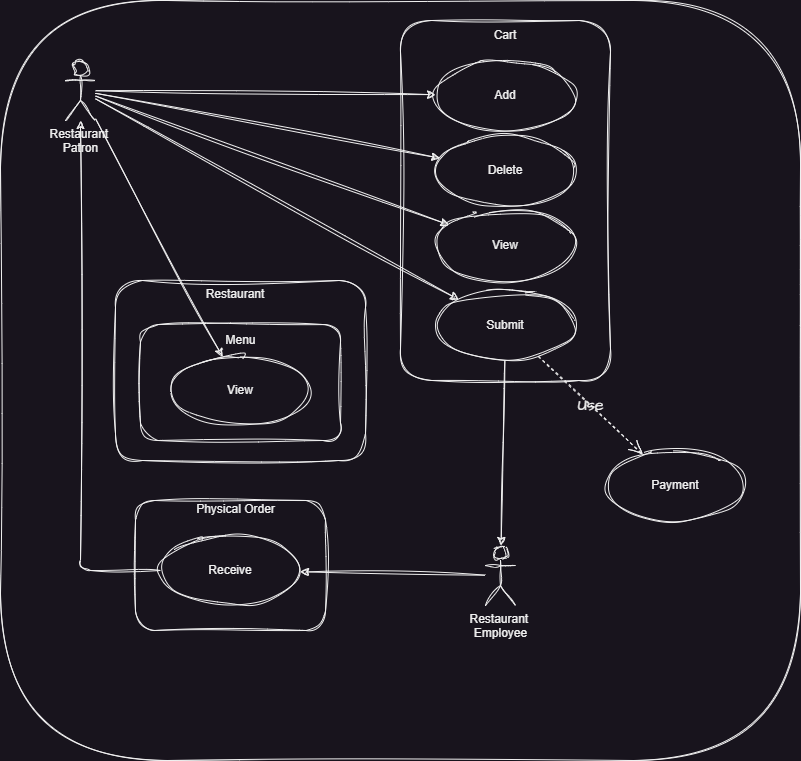

The diagram above was exported from draw.io. Its source (the exported page's mxGraphModel, read from the mxfile embedded in the PNG):
<mxGraphModel dx="1001" dy="744" grid="1" gridSize="10" guides="1" tooltips="1" connect="1" arrows="1" fold="1" page="1" pageScale="1" pageWidth="850" pageHeight="1100" math="0" shadow="0">
  <root>
    <mxCell id="0" />
    <mxCell id="1" parent="0" />
    <mxCell id="poaK0A92fAtAV2oWqRkP-4" value="" style="rounded=1;whiteSpace=wrap;html=1;sketch=1;curveFitting=1;jiggle=2;labelBackgroundColor=none;arcSize=22;" parent="1" vertex="1">
      <mxGeometry x="25" y="30" width="800" height="760" as="geometry" />
    </mxCell>
    <mxCell id="poaK0A92fAtAV2oWqRkP-1" value="Restaurant&amp;nbsp;&lt;br&gt;Patron" style="shape=umlActor;verticalLabelPosition=bottom;verticalAlign=top;html=1;outlineConnect=0;sketch=1;curveFitting=1;jiggle=2;rounded=1;labelBackgroundColor=none;" parent="1" vertex="1">
      <mxGeometry x="90" y="90" width="30" height="60" as="geometry" />
    </mxCell>
    <mxCell id="poaK0A92fAtAV2oWqRkP-2" value="Restaurant&amp;nbsp;&lt;br&gt;Employee" style="shape=umlActor;verticalLabelPosition=bottom;verticalAlign=top;html=1;outlineConnect=0;sketch=1;curveFitting=1;jiggle=2;rounded=1;labelBackgroundColor=none;" parent="1" vertex="1">
      <mxGeometry x="510" y="575" width="30" height="60" as="geometry" />
    </mxCell>
    <mxCell id="poaK0A92fAtAV2oWqRkP-46" value="" style="group;sketch=1;curveFitting=1;jiggle=2;labelBorderColor=default;rounded=1;labelBackgroundColor=none;" parent="1" vertex="1" connectable="0">
      <mxGeometry x="425" y="50" width="210" height="360" as="geometry" />
    </mxCell>
    <mxCell id="poaK0A92fAtAV2oWqRkP-16" value="" style="group;sketch=1;curveFitting=1;jiggle=2;rounded=1;labelBackgroundColor=none;" parent="poaK0A92fAtAV2oWqRkP-46" vertex="1" connectable="0">
      <mxGeometry width="210" height="360" as="geometry" />
    </mxCell>
    <mxCell id="poaK0A92fAtAV2oWqRkP-8" value="" style="rounded=1;whiteSpace=wrap;html=1;sketch=1;curveFitting=1;jiggle=2;labelBackgroundColor=none;" parent="poaK0A92fAtAV2oWqRkP-16" vertex="1">
      <mxGeometry width="210" height="360" as="geometry" />
    </mxCell>
    <mxCell id="poaK0A92fAtAV2oWqRkP-9" value="Cart" style="text;html=1;align=center;verticalAlign=middle;whiteSpace=wrap;rounded=1;labelBackgroundColor=none;sketch=1;curveFitting=1;jiggle=2;" parent="poaK0A92fAtAV2oWqRkP-16" vertex="1">
      <mxGeometry x="75" width="60" height="30" as="geometry" />
    </mxCell>
    <mxCell id="poaK0A92fAtAV2oWqRkP-6" value="Delete" style="ellipse;whiteSpace=wrap;html=1;sketch=1;curveFitting=1;jiggle=2;rounded=1;labelBackgroundColor=none;" parent="poaK0A92fAtAV2oWqRkP-46" vertex="1">
      <mxGeometry x="35" y="115" width="140" height="70" as="geometry" />
    </mxCell>
    <mxCell id="poaK0A92fAtAV2oWqRkP-7" value="Add" style="ellipse;whiteSpace=wrap;html=1;sketch=1;curveFitting=1;jiggle=2;rounded=1;labelBackgroundColor=none;" parent="poaK0A92fAtAV2oWqRkP-46" vertex="1">
      <mxGeometry x="35" y="40" width="140" height="70" as="geometry" />
    </mxCell>
    <mxCell id="poaK0A92fAtAV2oWqRkP-10" value="View" style="ellipse;whiteSpace=wrap;html=1;sketch=1;curveFitting=1;jiggle=2;rounded=1;labelBackgroundColor=none;" parent="poaK0A92fAtAV2oWqRkP-46" vertex="1">
      <mxGeometry x="35" y="190" width="140" height="70" as="geometry" />
    </mxCell>
    <mxCell id="poaK0A92fAtAV2oWqRkP-14" value="Submit" style="ellipse;whiteSpace=wrap;html=1;sketch=1;curveFitting=1;jiggle=2;rounded=1;labelBackgroundColor=none;" parent="poaK0A92fAtAV2oWqRkP-46" vertex="1">
      <mxGeometry x="35" y="270" width="140" height="70" as="geometry" />
    </mxCell>
    <mxCell id="poaK0A92fAtAV2oWqRkP-28" style="rounded=1;orthogonalLoop=1;jettySize=auto;html=1;sketch=1;curveFitting=1;jiggle=2;labelBackgroundColor=none;fontColor=default;" parent="1" source="poaK0A92fAtAV2oWqRkP-14" target="poaK0A92fAtAV2oWqRkP-2" edge="1">
      <mxGeometry relative="1" as="geometry" />
    </mxCell>
    <mxCell id="poaK0A92fAtAV2oWqRkP-22" style="rounded=1;orthogonalLoop=1;jettySize=auto;html=1;sketch=1;curveFitting=1;jiggle=2;labelBackgroundColor=none;fontColor=default;" parent="1" source="poaK0A92fAtAV2oWqRkP-1" target="poaK0A92fAtAV2oWqRkP-7" edge="1">
      <mxGeometry relative="1" as="geometry" />
    </mxCell>
    <mxCell id="poaK0A92fAtAV2oWqRkP-24" style="rounded=1;orthogonalLoop=1;jettySize=auto;html=1;sketch=1;curveFitting=1;jiggle=2;labelBackgroundColor=none;fontColor=default;" parent="1" source="poaK0A92fAtAV2oWqRkP-1" target="poaK0A92fAtAV2oWqRkP-6" edge="1">
      <mxGeometry relative="1" as="geometry" />
    </mxCell>
    <mxCell id="poaK0A92fAtAV2oWqRkP-25" style="rounded=1;orthogonalLoop=1;jettySize=auto;html=1;sketch=1;curveFitting=1;jiggle=2;labelBackgroundColor=none;fontColor=default;" parent="1" source="poaK0A92fAtAV2oWqRkP-1" target="poaK0A92fAtAV2oWqRkP-14" edge="1">
      <mxGeometry relative="1" as="geometry" />
    </mxCell>
    <mxCell id="poaK0A92fAtAV2oWqRkP-26" style="rounded=1;orthogonalLoop=1;jettySize=auto;html=1;sketch=1;curveFitting=1;jiggle=2;labelBackgroundColor=none;fontColor=default;" parent="1" source="poaK0A92fAtAV2oWqRkP-1" target="poaK0A92fAtAV2oWqRkP-10" edge="1">
      <mxGeometry relative="1" as="geometry" />
    </mxCell>
    <mxCell id="poaK0A92fAtAV2oWqRkP-47" value="Payment" style="ellipse;whiteSpace=wrap;html=1;sketch=1;curveFitting=1;jiggle=2;rounded=1;labelBackgroundColor=none;" parent="1" vertex="1">
      <mxGeometry x="630" y="480" width="140" height="70" as="geometry" />
    </mxCell>
    <mxCell id="poaK0A92fAtAV2oWqRkP-48" value="Use" style="endArrow=open;endSize=12;dashed=1;html=1;rounded=1;sketch=1;hachureGap=4;jiggle=2;curveFitting=1;fontFamily=Architects Daughter;fontSource=https%3A%2F%2Ffonts.googleapis.com%2Fcss%3Ffamily%3DArchitects%2BDaughter;fontSize=16;labelBackgroundColor=none;fontColor=default;" parent="1" source="poaK0A92fAtAV2oWqRkP-14" target="poaK0A92fAtAV2oWqRkP-47" edge="1">
      <mxGeometry width="160" relative="1" as="geometry">
        <mxPoint x="335" y="380" as="sourcePoint" />
        <mxPoint x="495" y="380" as="targetPoint" />
      </mxGeometry>
    </mxCell>
    <mxCell id="poaK0A92fAtAV2oWqRkP-49" value="" style="group" parent="1" vertex="1" connectable="0">
      <mxGeometry x="160" y="530" width="190" height="130" as="geometry" />
    </mxCell>
    <mxCell id="poaK0A92fAtAV2oWqRkP-36" value="" style="rounded=1;whiteSpace=wrap;html=1;sketch=1;curveFitting=1;jiggle=2;labelBackgroundColor=none;" parent="poaK0A92fAtAV2oWqRkP-49" vertex="1">
      <mxGeometry width="190" height="130" as="geometry" />
    </mxCell>
    <mxCell id="poaK0A92fAtAV2oWqRkP-37" value="Physical Order" style="text;html=1;align=center;verticalAlign=middle;whiteSpace=wrap;rounded=1;labelBackgroundColor=none;sketch=1;curveFitting=1;jiggle=2;" parent="poaK0A92fAtAV2oWqRkP-49" vertex="1">
      <mxGeometry x="59.84999999999999" width="80.75" height="17.727272727272727" as="geometry" />
    </mxCell>
    <mxCell id="poaK0A92fAtAV2oWqRkP-29" value="Receive" style="ellipse;whiteSpace=wrap;html=1;sketch=1;curveFitting=1;jiggle=2;rounded=1;labelBackgroundColor=none;" parent="1" vertex="1">
      <mxGeometry x="185" y="565" width="140" height="70" as="geometry" />
    </mxCell>
    <mxCell id="poaK0A92fAtAV2oWqRkP-31" value="" style="rounded=1;orthogonalLoop=1;jettySize=auto;html=1;sketch=1;curveFitting=1;jiggle=2;labelBackgroundColor=none;fontColor=default;" parent="1" source="poaK0A92fAtAV2oWqRkP-2" target="poaK0A92fAtAV2oWqRkP-29" edge="1">
      <mxGeometry relative="1" as="geometry">
        <mxPoint x="610" y="480" as="targetPoint" />
      </mxGeometry>
    </mxCell>
    <mxCell id="poaK0A92fAtAV2oWqRkP-32" style="rounded=1;orthogonalLoop=1;jettySize=auto;html=1;edgeStyle=orthogonalEdgeStyle;sketch=1;curveFitting=1;jiggle=2;labelBackgroundColor=none;fontColor=default;" parent="1" source="poaK0A92fAtAV2oWqRkP-29" target="poaK0A92fAtAV2oWqRkP-1" edge="1">
      <mxGeometry relative="1" as="geometry" />
    </mxCell>
    <mxCell id="poaK0A92fAtAV2oWqRkP-76" value="" style="group" parent="1" vertex="1" connectable="0">
      <mxGeometry x="140" y="310" width="250" height="180" as="geometry" />
    </mxCell>
    <mxCell id="poaK0A92fAtAV2oWqRkP-66" value="" style="rounded=1;whiteSpace=wrap;html=1;sketch=1;curveFitting=1;jiggle=2;labelBackgroundColor=none;" parent="poaK0A92fAtAV2oWqRkP-76" vertex="1">
      <mxGeometry width="250" height="180" as="geometry" />
    </mxCell>
    <mxCell id="poaK0A92fAtAV2oWqRkP-67" value="Restaurant" style="text;html=1;align=center;verticalAlign=middle;whiteSpace=wrap;rounded=1;labelBackgroundColor=none;sketch=1;curveFitting=1;jiggle=2;" parent="poaK0A92fAtAV2oWqRkP-76" vertex="1">
      <mxGeometry x="67.37" width="106.25000000000003" height="28.63636363636363" as="geometry" />
    </mxCell>
    <mxCell id="poaK0A92fAtAV2oWqRkP-56" value="" style="rounded=1;whiteSpace=wrap;html=1;sketch=1;curveFitting=1;jiggle=2;labelBackgroundColor=none;" parent="poaK0A92fAtAV2oWqRkP-76" vertex="1">
      <mxGeometry x="25" y="44.089999999999975" width="200" height="115.91" as="geometry" />
    </mxCell>
    <mxCell id="poaK0A92fAtAV2oWqRkP-57" value="Menu" style="text;html=1;align=center;verticalAlign=middle;whiteSpace=wrap;rounded=1;labelBackgroundColor=none;sketch=1;curveFitting=1;jiggle=2;" parent="poaK0A92fAtAV2oWqRkP-76" vertex="1">
      <mxGeometry x="82.5" y="50" width="85" height="19.09090909090909" as="geometry" />
    </mxCell>
    <mxCell id="poaK0A92fAtAV2oWqRkP-58" value="View" style="ellipse;whiteSpace=wrap;html=1;sketch=1;curveFitting=1;jiggle=2;rounded=1;labelBackgroundColor=none;" parent="poaK0A92fAtAV2oWqRkP-76" vertex="1">
      <mxGeometry x="55" y="75" width="140" height="70" as="geometry" />
    </mxCell>
    <mxCell id="poaK0A92fAtAV2oWqRkP-60" style="rounded=0;sketch=1;hachureGap=4;jiggle=2;curveFitting=1;orthogonalLoop=1;jettySize=auto;html=1;fontFamily=Architects Daughter;fontSource=https%3A%2F%2Ffonts.googleapis.com%2Fcss%3Ffamily%3DArchitects%2BDaughter;fontSize=16;" parent="1" source="poaK0A92fAtAV2oWqRkP-1" target="poaK0A92fAtAV2oWqRkP-58" edge="1">
      <mxGeometry relative="1" as="geometry" />
    </mxCell>
  </root>
</mxGraphModel>